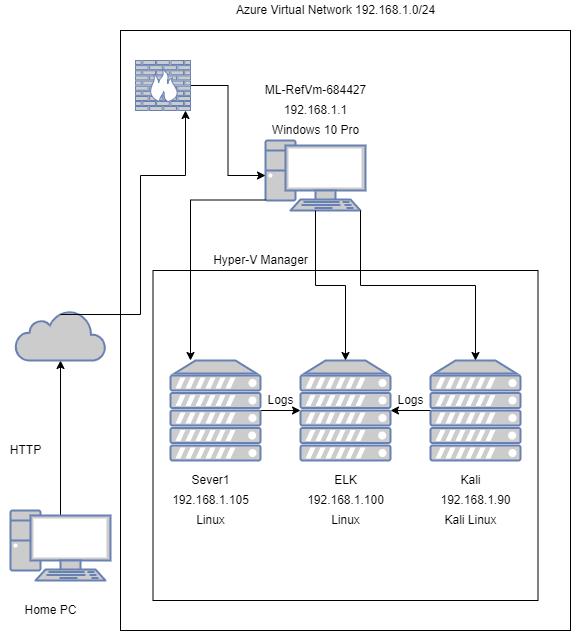

The diagram above was exported from draw.io. Its source (the exported page's mxGraphModel, read from the mxfile embedded in the PNG):
<mxGraphModel dx="1422" dy="712" grid="1" gridSize="10" guides="1" tooltips="1" connect="1" arrows="1" fold="1" page="1" pageScale="1" pageWidth="850" pageHeight="1100" math="0" shadow="0">
  <root>
    <mxCell id="0" />
    <mxCell id="1" parent="0" />
    <mxCell id="PzDlpBvaCTtpb7vz_EMD-9" style="edgeStyle=orthogonalEdgeStyle;rounded=0;orthogonalLoop=1;jettySize=auto;html=1;exitX=0.5;exitY=0.07;exitDx=0;exitDy=0;exitPerimeter=0;" parent="1" source="PzDlpBvaCTtpb7vz_EMD-1" target="PzDlpBvaCTtpb7vz_EMD-2" edge="1">
      <mxGeometry relative="1" as="geometry" />
    </mxCell>
    <mxCell id="PzDlpBvaCTtpb7vz_EMD-1" value="" style="fontColor=#0066CC;verticalAlign=top;verticalLabelPosition=bottom;labelPosition=center;align=center;html=1;outlineConnect=0;fillColor=#CCCCCC;strokeColor=#6881B3;gradientColor=none;gradientDirection=north;strokeWidth=2;shape=mxgraph.networks.pc;" parent="1" vertex="1">
      <mxGeometry x="120" y="620" width="100" height="70" as="geometry" />
    </mxCell>
    <mxCell id="PzDlpBvaCTtpb7vz_EMD-2" value="" style="html=1;outlineConnect=0;fillColor=#CCCCCC;strokeColor=#6881B3;gradientColor=none;gradientDirection=north;strokeWidth=2;shape=mxgraph.networks.cloud;fontColor=#ffffff;" parent="1" vertex="1">
      <mxGeometry x="125" y="420" width="90" height="50" as="geometry" />
    </mxCell>
    <mxCell id="PzDlpBvaCTtpb7vz_EMD-3" value="" style="whiteSpace=wrap;html=1;" parent="1" vertex="1">
      <mxGeometry x="230" y="140" width="450" height="600" as="geometry" />
    </mxCell>
    <mxCell id="PzDlpBvaCTtpb7vz_EMD-4" value="" style="fontColor=#0066CC;verticalAlign=top;verticalLabelPosition=bottom;labelPosition=center;align=center;html=1;outlineConnect=0;fillColor=#CCCCCC;strokeColor=#6881B3;gradientColor=none;gradientDirection=north;strokeWidth=2;shape=mxgraph.networks.pc;" parent="1" vertex="1">
      <mxGeometry x="375" y="250" width="100" height="70" as="geometry" />
    </mxCell>
    <mxCell id="PzDlpBvaCTtpb7vz_EMD-8" value="" style="whiteSpace=wrap;html=1;" parent="1" vertex="1">
      <mxGeometry x="262.5" y="380" width="385" height="330" as="geometry" />
    </mxCell>
    <mxCell id="zKkPPxWYVmlP76dyk0C3-1" style="edgeStyle=orthogonalEdgeStyle;rounded=0;orthogonalLoop=1;jettySize=auto;html=1;exitX=0;exitY=0.5;exitDx=0;exitDy=0;exitPerimeter=0;" edge="1" parent="1" source="PzDlpBvaCTtpb7vz_EMD-7" target="PzDlpBvaCTtpb7vz_EMD-6">
      <mxGeometry relative="1" as="geometry" />
    </mxCell>
    <mxCell id="PzDlpBvaCTtpb7vz_EMD-7" value="" style="fontColor=#0066CC;verticalAlign=top;verticalLabelPosition=bottom;labelPosition=center;align=center;html=1;outlineConnect=0;fillColor=#CCCCCC;strokeColor=#6881B3;gradientColor=none;gradientDirection=north;strokeWidth=2;shape=mxgraph.networks.server;" parent="1" vertex="1">
      <mxGeometry x="540" y="470" width="90" height="100" as="geometry" />
    </mxCell>
    <mxCell id="PzDlpBvaCTtpb7vz_EMD-6" value="" style="fontColor=#0066CC;verticalAlign=top;verticalLabelPosition=bottom;labelPosition=center;align=center;html=1;outlineConnect=0;fillColor=#CCCCCC;strokeColor=#6881B3;gradientColor=none;gradientDirection=north;strokeWidth=2;shape=mxgraph.networks.server;" parent="1" vertex="1">
      <mxGeometry x="410" y="470" width="90" height="100" as="geometry" />
    </mxCell>
    <mxCell id="PzDlpBvaCTtpb7vz_EMD-27" style="edgeStyle=orthogonalEdgeStyle;rounded=0;orthogonalLoop=1;jettySize=auto;html=1;exitX=1;exitY=0.5;exitDx=0;exitDy=0;exitPerimeter=0;entryX=0;entryY=0.5;entryDx=0;entryDy=0;entryPerimeter=0;" parent="1" source="PzDlpBvaCTtpb7vz_EMD-5" target="PzDlpBvaCTtpb7vz_EMD-6" edge="1">
      <mxGeometry relative="1" as="geometry" />
    </mxCell>
    <mxCell id="PzDlpBvaCTtpb7vz_EMD-5" value="" style="fontColor=#0066CC;verticalAlign=top;verticalLabelPosition=bottom;labelPosition=center;align=center;html=1;outlineConnect=0;fillColor=#CCCCCC;strokeColor=#6881B3;gradientColor=none;gradientDirection=north;strokeWidth=2;shape=mxgraph.networks.server;" parent="1" vertex="1">
      <mxGeometry x="280" y="470" width="90" height="100" as="geometry" />
    </mxCell>
    <mxCell id="PzDlpBvaCTtpb7vz_EMD-11" style="edgeStyle=orthogonalEdgeStyle;rounded=0;orthogonalLoop=1;jettySize=auto;html=1;exitX=0;exitY=0.85;exitDx=0;exitDy=0;exitPerimeter=0;" parent="1" source="PzDlpBvaCTtpb7vz_EMD-4" target="PzDlpBvaCTtpb7vz_EMD-5" edge="1">
      <mxGeometry relative="1" as="geometry">
        <mxPoint x="370" y="395" as="sourcePoint" />
        <Array as="points">
          <mxPoint x="300" y="310" />
        </Array>
      </mxGeometry>
    </mxCell>
    <mxCell id="PzDlpBvaCTtpb7vz_EMD-12" style="edgeStyle=orthogonalEdgeStyle;rounded=0;orthogonalLoop=1;jettySize=auto;html=1;exitX=0.5;exitY=1;exitDx=0;exitDy=0;exitPerimeter=0;entryX=0.5;entryY=0;entryDx=0;entryDy=0;entryPerimeter=0;" parent="1" source="PzDlpBvaCTtpb7vz_EMD-4" target="PzDlpBvaCTtpb7vz_EMD-6" edge="1">
      <mxGeometry relative="1" as="geometry" />
    </mxCell>
    <mxCell id="PzDlpBvaCTtpb7vz_EMD-13" style="edgeStyle=orthogonalEdgeStyle;rounded=0;orthogonalLoop=1;jettySize=auto;html=1;exitX=0.95;exitY=1;exitDx=0;exitDy=0;exitPerimeter=0;entryX=0.5;entryY=0;entryDx=0;entryDy=0;entryPerimeter=0;" parent="1" source="PzDlpBvaCTtpb7vz_EMD-4" target="PzDlpBvaCTtpb7vz_EMD-7" edge="1">
      <mxGeometry relative="1" as="geometry" />
    </mxCell>
    <mxCell id="PzDlpBvaCTtpb7vz_EMD-14" value="Hyper-V Manager" style="text;html=1;resizable=0;autosize=1;align=center;verticalAlign=middle;points=[];fillColor=none;strokeColor=none;rounded=0;" parent="1" vertex="1">
      <mxGeometry x="315" y="360" width="110" height="20" as="geometry" />
    </mxCell>
    <mxCell id="PzDlpBvaCTtpb7vz_EMD-15" value="Sever1" style="text;html=1;resizable=0;autosize=1;align=center;verticalAlign=middle;points=[];fillColor=none;strokeColor=none;rounded=0;" parent="1" vertex="1">
      <mxGeometry x="295" y="580" width="50" height="20" as="geometry" />
    </mxCell>
    <mxCell id="PzDlpBvaCTtpb7vz_EMD-16" value="192.168.1.105" style="text;html=1;resizable=0;autosize=1;align=center;verticalAlign=middle;points=[];fillColor=none;strokeColor=none;rounded=0;" parent="1" vertex="1">
      <mxGeometry x="275" y="600" width="90" height="20" as="geometry" />
    </mxCell>
    <mxCell id="PzDlpBvaCTtpb7vz_EMD-17" value="ELK" style="text;html=1;resizable=0;autosize=1;align=center;verticalAlign=middle;points=[];fillColor=none;strokeColor=none;rounded=0;" parent="1" vertex="1">
      <mxGeometry x="435" y="580" width="40" height="20" as="geometry" />
    </mxCell>
    <mxCell id="PzDlpBvaCTtpb7vz_EMD-18" value="192.168.1.100" style="text;html=1;resizable=0;autosize=1;align=center;verticalAlign=middle;points=[];fillColor=none;strokeColor=none;rounded=0;" parent="1" vertex="1">
      <mxGeometry x="410" y="600" width="90" height="20" as="geometry" />
    </mxCell>
    <mxCell id="PzDlpBvaCTtpb7vz_EMD-19" value="Kali" style="text;html=1;resizable=0;autosize=1;align=center;verticalAlign=middle;points=[];fillColor=none;strokeColor=none;rounded=0;" parent="1" vertex="1">
      <mxGeometry x="560" y="580" width="40" height="20" as="geometry" />
    </mxCell>
    <mxCell id="PzDlpBvaCTtpb7vz_EMD-20" value="192.168.1.90" style="text;html=1;resizable=0;autosize=1;align=center;verticalAlign=middle;points=[];fillColor=none;strokeColor=none;rounded=0;" parent="1" vertex="1">
      <mxGeometry x="540" y="600" width="90" height="20" as="geometry" />
    </mxCell>
    <mxCell id="PzDlpBvaCTtpb7vz_EMD-21" value="Linux" style="text;html=1;resizable=0;autosize=1;align=center;verticalAlign=middle;points=[];fillColor=none;strokeColor=none;rounded=0;" parent="1" vertex="1">
      <mxGeometry x="300" y="620" width="40" height="20" as="geometry" />
    </mxCell>
    <mxCell id="PzDlpBvaCTtpb7vz_EMD-22" value="Linux" style="text;html=1;resizable=0;autosize=1;align=center;verticalAlign=middle;points=[];fillColor=none;strokeColor=none;rounded=0;" parent="1" vertex="1">
      <mxGeometry x="435" y="620" width="40" height="20" as="geometry" />
    </mxCell>
    <mxCell id="PzDlpBvaCTtpb7vz_EMD-23" value="Kali Linux" style="text;html=1;resizable=0;autosize=1;align=center;verticalAlign=middle;points=[];fillColor=none;strokeColor=none;rounded=0;" parent="1" vertex="1">
      <mxGeometry x="545" y="620" width="70" height="20" as="geometry" />
    </mxCell>
    <mxCell id="PzDlpBvaCTtpb7vz_EMD-24" value="192.168.1.1" style="text;html=1;resizable=0;autosize=1;align=center;verticalAlign=middle;points=[];fillColor=none;strokeColor=none;rounded=0;" parent="1" vertex="1">
      <mxGeometry x="385" y="210" width="80" height="20" as="geometry" />
    </mxCell>
    <mxCell id="PzDlpBvaCTtpb7vz_EMD-25" value="Windows 10 Pro" style="text;html=1;resizable=0;autosize=1;align=center;verticalAlign=middle;points=[];fillColor=none;strokeColor=none;rounded=0;" parent="1" vertex="1">
      <mxGeometry x="375" y="230" width="100" height="20" as="geometry" />
    </mxCell>
    <mxCell id="PzDlpBvaCTtpb7vz_EMD-10" style="edgeStyle=orthogonalEdgeStyle;rounded=0;orthogonalLoop=1;jettySize=auto;html=1;exitX=0.5;exitY=0.08;exitDx=0;exitDy=0;exitPerimeter=0;" parent="1" source="PzDlpBvaCTtpb7vz_EMD-2" target="PzDlpBvaCTtpb7vz_EMD-34" edge="1">
      <mxGeometry relative="1" as="geometry">
        <mxPoint x="170" y="280" as="targetPoint" />
        <Array as="points">
          <mxPoint x="250" y="424" />
          <mxPoint x="250" y="285" />
          <mxPoint x="295" y="285" />
        </Array>
      </mxGeometry>
    </mxCell>
    <mxCell id="PzDlpBvaCTtpb7vz_EMD-28" value="Logs" style="text;html=1;resizable=0;autosize=1;align=center;verticalAlign=middle;points=[];fillColor=none;strokeColor=none;rounded=0;" parent="1" vertex="1">
      <mxGeometry x="370" y="500" width="40" height="20" as="geometry" />
    </mxCell>
    <mxCell id="PzDlpBvaCTtpb7vz_EMD-29" value="ML-RefVm-684427" style="text;html=1;resizable=0;autosize=1;align=center;verticalAlign=middle;points=[];fillColor=none;strokeColor=none;rounded=0;" parent="1" vertex="1">
      <mxGeometry x="365" y="190" width="120" height="20" as="geometry" />
    </mxCell>
    <mxCell id="PzDlpBvaCTtpb7vz_EMD-30" value="HTTP" style="text;html=1;resizable=0;autosize=1;align=center;verticalAlign=middle;points=[];fillColor=none;strokeColor=none;rounded=0;" parent="1" vertex="1">
      <mxGeometry x="110" y="550" width="50" height="20" as="geometry" />
    </mxCell>
    <mxCell id="PzDlpBvaCTtpb7vz_EMD-31" value="Home PC" style="text;html=1;resizable=0;autosize=1;align=center;verticalAlign=middle;points=[];fillColor=none;strokeColor=none;rounded=0;" parent="1" vertex="1">
      <mxGeometry x="125" y="710" width="70" height="20" as="geometry" />
    </mxCell>
    <mxCell id="PzDlpBvaCTtpb7vz_EMD-32" value="Azure Virtual Network 192.168.1.0/24" style="text;html=1;resizable=0;autosize=1;align=center;verticalAlign=middle;points=[];fillColor=none;strokeColor=none;rounded=0;" parent="1" vertex="1">
      <mxGeometry x="340" y="110" width="210" height="20" as="geometry" />
    </mxCell>
    <mxCell id="PzDlpBvaCTtpb7vz_EMD-35" style="edgeStyle=orthogonalEdgeStyle;rounded=0;orthogonalLoop=1;jettySize=auto;html=1;exitX=1;exitY=0.5;exitDx=0;exitDy=0;exitPerimeter=0;entryX=0;entryY=0.5;entryDx=0;entryDy=0;entryPerimeter=0;" parent="1" source="PzDlpBvaCTtpb7vz_EMD-34" target="PzDlpBvaCTtpb7vz_EMD-4" edge="1">
      <mxGeometry relative="1" as="geometry" />
    </mxCell>
    <mxCell id="PzDlpBvaCTtpb7vz_EMD-34" value="" style="fontColor=#0066CC;verticalAlign=top;verticalLabelPosition=bottom;labelPosition=center;align=center;html=1;outlineConnect=0;fillColor=#CCCCCC;strokeColor=#6881B3;gradientColor=none;gradientDirection=north;strokeWidth=2;shape=mxgraph.networks.firewall;" parent="1" vertex="1">
      <mxGeometry x="245" y="170" width="55" height="50" as="geometry" />
    </mxCell>
    <mxCell id="zKkPPxWYVmlP76dyk0C3-2" value="Logs" style="text;html=1;resizable=0;autosize=1;align=center;verticalAlign=middle;points=[];fillColor=none;strokeColor=none;rounded=0;" vertex="1" parent="1">
      <mxGeometry x="500" y="500" width="40" height="20" as="geometry" />
    </mxCell>
  </root>
</mxGraphModel>